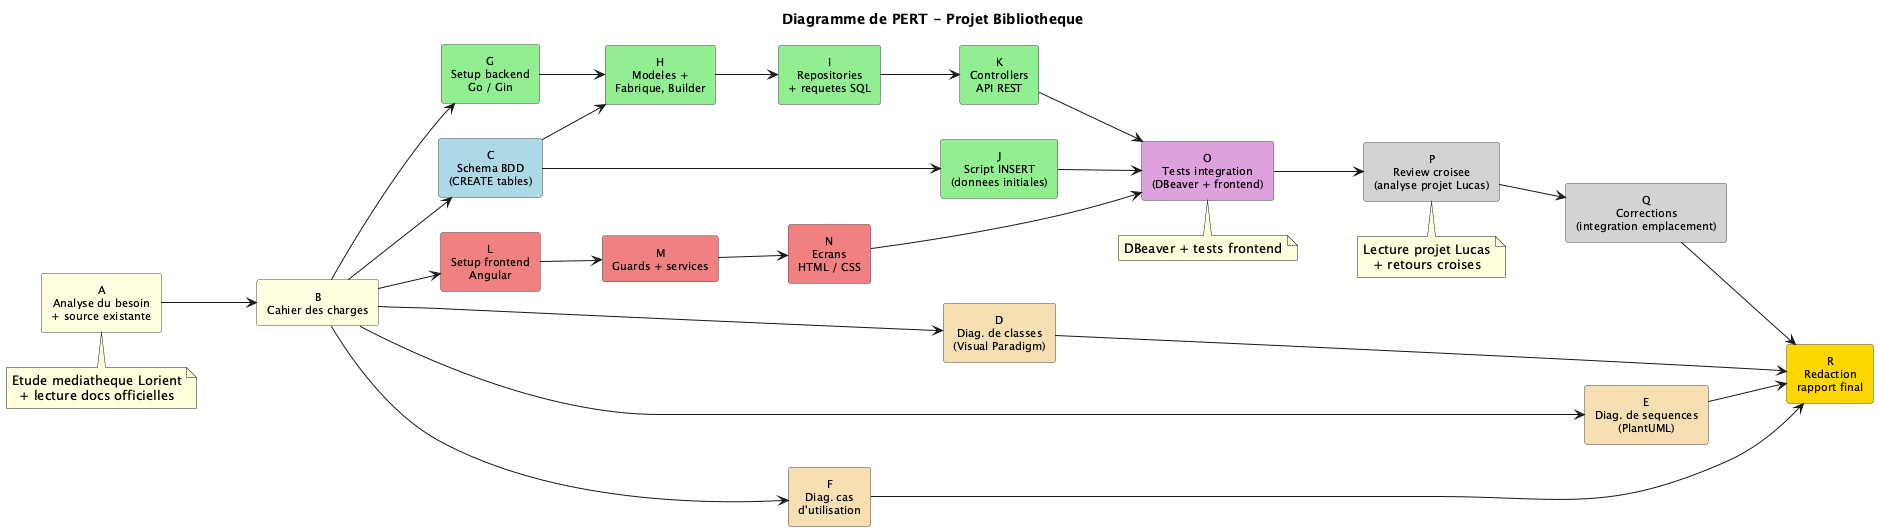

The diagram above was rendered by PlantUML. Its source (embedded in the PNG):
@startuml
title Diagramme de PERT - Projet Bibliotheque
left to right direction
skinparam defaultTextAlignment center
skinparam rectangle {
  BorderColor #444
  FontSize 11
}

rectangle "A\nAnalyse du besoin\n+ source existante" as A #LightYellow
rectangle "B\nCahier des charges" as B #LightYellow

rectangle "C\nSchema BDD\n(CREATE tables)" as C #LightBlue
rectangle "D\nDiag. de classes\n(Visual Paradigm)" as D #Wheat
rectangle "E\nDiag. de sequences\n(PlantUML)" as E #Wheat
rectangle "F\nDiag. cas\nd'utilisation" as F #Wheat

rectangle "G\nSetup backend\nGo / Gin" as G #LightGreen
rectangle "H\nModeles +\nFabrique, Builder" as H #LightGreen
rectangle "I\nRepositories\n+ requetes SQL" as I #LightGreen
rectangle "J\nScript INSERT\n(donnees initiales)" as J #LightGreen
rectangle "K\nControllers\nAPI REST" as K #LightGreen

rectangle "L\nSetup frontend\nAngular" as L #LightCoral
rectangle "M\nGuards + services" as M #LightCoral
rectangle "N\nEcrans\nHTML / CSS" as N #LightCoral

rectangle "O\nTests integration\n(DBeaver + frontend)" as O #Plum

rectangle "P\nReview croisee\n(analyse projet Lucas)" as P #LightGray
rectangle "Q\nCorrections\n(integration emplacement)" as Q #LightGray

rectangle "R\nRedaction\nrapport final" as R #Gold

A --> B
B --> C
B --> D
B --> E
B --> F
B --> G
B --> L
C --> H
C --> J
G --> H
H --> I
I --> K
J --> O
K --> O
L --> M
M --> N
N --> O
O --> P
P --> Q
Q --> R
D --> R
E --> R
F --> R

note bottom of A : Etude mediatheque Lorient\n+ lecture docs officielles
note bottom of O : DBeaver + tests frontend
note bottom of P : Lecture projet Lucas\n+ retours croises

@enduml